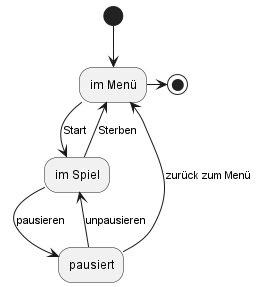

The diagram above was rendered by PlantUML. Its source (embedded in the PNG):
@startuml

(*) --> "im Menü"
-->[Start] "im Spiel"
-->[Sterben] "im Menü"
-> (*)

"im Spiel" -->[pausieren] "pausiert"
-->[unpausieren] "im Spiel"

"pausiert" -->[zurück zum Menü] "im Menü"

@enduml